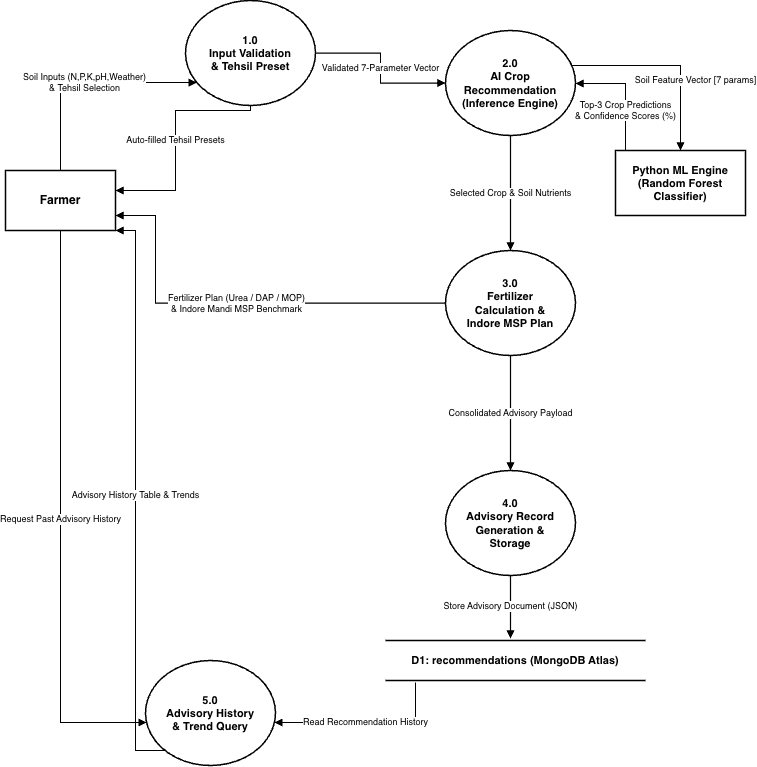

The diagram above was exported from draw.io. Its source (the exported page's mxGraphModel, read from the mxfile embedded in the PNG):
<mxGraphModel dx="1071" dy="839" grid="1" gridSize="10" guides="1" tooltips="1" connect="1" arrows="1" fold="1" page="1" pageScale="1" pageWidth="827" pageHeight="1169" math="0" shadow="0">
  <root>
    <mxCell id="0" />
    <mxCell id="1" parent="0" />
    <mxCell id="entity_farmer" parent="1" style="rounded=0;whiteSpace=wrap;html=1;fillColor=#ffffff;strokeColor=#000000;strokeWidth=1.5;fontFamily=Helvetica;fontSize=12;fontStyle=1;fontColor=#000000;" value="Farmer" vertex="1">
      <mxGeometry height="60" width="110" x="50" y="280" as="geometry" />
    </mxCell>
    <mxCell id="entity_ml" parent="1" style="rounded=0;whiteSpace=wrap;html=1;fillColor=#ffffff;strokeColor=#000000;strokeWidth=1.5;fontFamily=Helvetica;fontSize=11;fontStyle=1;fontColor=#000000;align=center;" value="Python ML Engine&#10;(Random Forest&#10;Classifier)" vertex="1">
      <mxGeometry height="65" width="130" x="660" y="260" as="geometry" />
    </mxCell>
    <mxCell id="proc_1" parent="1" style="ellipse;whiteSpace=wrap;html=1;fillColor=#ffffff;strokeColor=#000000;strokeWidth=1.5;fontFamily=Helvetica;fontSize=11;fontStyle=1;fontColor=#000000;align=center;verticalAlign=middle;" value="1.0&#10;Input Validation&#10;&amp; Tehsil Preset" vertex="1">
      <mxGeometry height="105" width="130" x="230" y="110" as="geometry" />
    </mxCell>
    <mxCell id="proc_2" parent="1" style="ellipse;whiteSpace=wrap;html=1;fillColor=#ffffff;strokeColor=#000000;strokeWidth=1.5;fontFamily=Helvetica;fontSize=11;fontStyle=1;fontColor=#000000;align=center;verticalAlign=middle;" value="2.0&#10;AI Crop&#10;Recommendation&#10;(Inference Engine)" vertex="1">
      <mxGeometry height="105" width="130" x="490" y="140" as="geometry" />
    </mxCell>
    <mxCell id="proc_3" parent="1" style="ellipse;whiteSpace=wrap;html=1;fillColor=#ffffff;strokeColor=#000000;strokeWidth=1.5;fontFamily=Helvetica;fontSize=11;fontStyle=1;fontColor=#000000;align=center;verticalAlign=middle;" value="3.0&#10;Fertilizer&#10;Calculation &amp;&#10;Indore MSP Plan" vertex="1">
      <mxGeometry height="105" width="130" x="490" y="360" as="geometry" />
    </mxCell>
    <mxCell id="proc_4" parent="1" style="ellipse;whiteSpace=wrap;html=1;fillColor=#ffffff;strokeColor=#000000;strokeWidth=1.5;fontFamily=Helvetica;fontSize=11;fontStyle=1;fontColor=#000000;align=center;verticalAlign=middle;" value="4.0&#10;Advisory Record&#10;Generation &amp;&#10;Storage" vertex="1">
      <mxGeometry height="105" width="130" x="490" y="580" as="geometry" />
    </mxCell>
    <mxCell id="proc_5" parent="1" style="ellipse;whiteSpace=wrap;html=1;fillColor=#ffffff;strokeColor=#000000;strokeWidth=1.5;fontFamily=Helvetica;fontSize=11;fontStyle=1;fontColor=#000000;align=center;verticalAlign=middle;" value="5.0&#10;Advisory History&#10;&amp; Trend Query" vertex="1">
      <mxGeometry height="105" width="130" x="190" y="770" as="geometry" />
    </mxCell>
    <mxCell id="ds_line_top" edge="1" parent="1" style="endArrow=none;html=1;strokeColor=#000000;strokeWidth=1.5;" value="">
      <mxGeometry height="50" relative="1" width="50" as="geometry">
        <mxPoint x="430" y="750" as="sourcePoint" />
        <mxPoint x="690" y="750" as="targetPoint" />
      </mxGeometry>
    </mxCell>
    <mxCell id="ds_line_bot" edge="1" parent="1" style="endArrow=none;html=1;strokeColor=#000000;strokeWidth=1.5;" value="">
      <mxGeometry height="50" relative="1" width="50" as="geometry">
        <mxPoint x="430" y="790" as="sourcePoint" />
        <mxPoint x="690" y="790" as="targetPoint" />
      </mxGeometry>
    </mxCell>
    <mxCell id="ds_text" parent="1" style="text;html=1;strokeColor=none;fillColor=none;align=center;verticalAlign=middle;whiteSpace=wrap;fontSize=11;fontStyle=1;fontFamily=Helvetica;fontColor=#000000;" value="D1: recommendations (MongoDB Atlas)" vertex="1">
      <mxGeometry height="30" width="260" x="430" y="755" as="geometry" />
    </mxCell>
    <mxCell id="flow_1" edge="1" parent="1" source="entity_farmer" style="edgeStyle=orthogonalEdgeStyle;rounded=0;orthogonalLoop=1;jettySize=auto;html=1;strokeColor=#000000;strokeWidth=1.2;fontFamily=Helvetica;fontSize=9;fontColor=#000000;labelBackgroundColor=#ffffff;align=center;endArrow=block;endFill=1;endSize=5;" target="proc_1" value="Soil Inputs (N,P,K,pH,Weather)&#10;&amp; Tehsil Selection">
      <mxGeometry relative="1" as="geometry">
        <Array as="points">
          <mxPoint x="105" y="192" />
        </Array>
      </mxGeometry>
    </mxCell>
    <mxCell id="flow_2" edge="1" parent="1" source="proc_1" style="edgeStyle=orthogonalEdgeStyle;rounded=0;orthogonalLoop=1;jettySize=auto;html=1;strokeColor=#000000;strokeWidth=1.2;fontFamily=Helvetica;fontSize=9;fontColor=#000000;labelBackgroundColor=#ffffff;align=center;endArrow=block;endFill=1;endSize=5;" target="entity_farmer" value="Auto-filled Tehsil Presets">
      <mxGeometry relative="1" as="geometry">
        <Array as="points">
          <mxPoint x="220" y="220" />
          <mxPoint x="220" y="300" />
        </Array>
      </mxGeometry>
    </mxCell>
    <mxCell id="flow_3" edge="1" parent="1" source="proc_1" style="edgeStyle=orthogonalEdgeStyle;rounded=0;orthogonalLoop=1;jettySize=auto;html=1;strokeColor=#000000;strokeWidth=1.2;fontFamily=Helvetica;fontSize=9;fontColor=#000000;labelBackgroundColor=#ffffff;align=center;endArrow=block;endFill=1;endSize=5;" target="proc_2" value="Validated 7-Parameter Vector">
      <mxGeometry relative="1" as="geometry" />
    </mxCell>
    <mxCell id="flow_4" edge="1" parent="1" source="proc_2" style="edgeStyle=orthogonalEdgeStyle;rounded=0;orthogonalLoop=1;jettySize=auto;html=1;strokeColor=#000000;strokeWidth=1.2;fontFamily=Helvetica;fontSize=9;fontColor=#000000;labelBackgroundColor=#ffffff;align=center;endArrow=block;endFill=1;endSize=5;" target="entity_ml" value="Soil Feature Vector [7 params]">
      <mxGeometry relative="1" x="0.2773" y="15" as="geometry">
        <mxPoint as="offset" />
        <Array as="points">
          <mxPoint x="660" y="175" />
          <mxPoint x="660" y="175" />
        </Array>
      </mxGeometry>
    </mxCell>
    <mxCell id="flow_5" edge="1" parent="1" source="entity_ml" style="edgeStyle=orthogonalEdgeStyle;rounded=0;orthogonalLoop=1;jettySize=auto;html=1;strokeColor=#000000;strokeWidth=1.2;fontFamily=Helvetica;fontSize=9;fontColor=#000000;labelBackgroundColor=#ffffff;align=center;endArrow=block;endFill=1;endSize=5;" target="proc_2" value="Top-3 Crop Predictions&#10;&amp; Confidence Scores (%)">
      <mxGeometry relative="1" x="-0.3163" as="geometry">
        <mxPoint as="offset" />
        <Array as="points">
          <mxPoint x="670" y="193" />
        </Array>
      </mxGeometry>
    </mxCell>
    <mxCell id="flow_6" edge="1" parent="1" source="proc_2" style="edgeStyle=orthogonalEdgeStyle;rounded=0;orthogonalLoop=1;jettySize=auto;html=1;strokeColor=#000000;strokeWidth=1.2;fontFamily=Helvetica;fontSize=9;fontColor=#000000;labelBackgroundColor=#ffffff;align=center;endArrow=block;endFill=1;endSize=5;" target="proc_3" value="Selected Crop &amp; Soil Nutrients">
      <mxGeometry relative="1" as="geometry" />
    </mxCell>
    <mxCell id="flow_7" edge="1" parent="1" source="proc_3" style="edgeStyle=orthogonalEdgeStyle;rounded=0;orthogonalLoop=1;jettySize=auto;html=1;strokeColor=#000000;strokeWidth=1.2;fontFamily=Helvetica;fontSize=9;fontColor=#000000;labelBackgroundColor=#ffffff;align=center;endArrow=block;endFill=1;endSize=5;" target="entity_farmer" value="Fertilizer Plan (Urea / DAP / MOP)&#10;&amp; Indore Mandi MSP Benchmark">
      <mxGeometry relative="1" as="geometry">
        <Array as="points">
          <mxPoint x="200" y="412" />
          <mxPoint x="200" y="325" />
        </Array>
      </mxGeometry>
    </mxCell>
    <mxCell id="flow_8" edge="1" parent="1" source="proc_3" style="edgeStyle=orthogonalEdgeStyle;rounded=0;orthogonalLoop=1;jettySize=auto;html=1;strokeColor=#000000;strokeWidth=1.2;fontFamily=Helvetica;fontSize=9;fontColor=#000000;labelBackgroundColor=#ffffff;align=center;endArrow=block;endFill=1;endSize=5;" target="proc_4" value="Consolidated Advisory Payload">
      <mxGeometry relative="1" as="geometry" />
    </mxCell>
    <mxCell id="flow_9" edge="1" parent="1" source="proc_4" style="edgeStyle=orthogonalEdgeStyle;rounded=0;orthogonalLoop=1;jettySize=auto;html=1;strokeColor=#000000;strokeWidth=1.2;fontFamily=Helvetica;fontSize=9;fontColor=#000000;labelBackgroundColor=#ffffff;align=center;endArrow=block;endFill=1;endSize=5;" value="Store Advisory Document (JSON)">
      <mxGeometry relative="1" as="geometry">
        <mxPoint x="555" y="748" as="targetPoint" />
      </mxGeometry>
    </mxCell>
    <mxCell id="flow_10" edge="1" parent="1" source="entity_farmer" style="edgeStyle=orthogonalEdgeStyle;rounded=0;orthogonalLoop=1;jettySize=auto;html=1;strokeColor=#000000;strokeWidth=1.2;fontFamily=Helvetica;fontSize=9;fontColor=#000000;labelBackgroundColor=#ffffff;align=center;endArrow=block;endFill=1;endSize=5;" target="proc_5" value="Request Past Advisory History">
      <mxGeometry relative="1" as="geometry">
        <Array as="points">
          <mxPoint x="105" y="832" />
        </Array>
      </mxGeometry>
    </mxCell>
    <mxCell id="flow_11" edge="1" parent="1" style="edgeStyle=orthogonalEdgeStyle;rounded=0;orthogonalLoop=1;jettySize=auto;html=1;strokeColor=#000000;strokeWidth=1.2;fontFamily=Helvetica;fontSize=9;fontColor=#000000;labelBackgroundColor=#ffffff;align=center;endArrow=block;endFill=1;endSize=5;" target="proc_5" value="Read Recommendation History">
      <mxGeometry relative="1" as="geometry">
        <Array as="points">
          <mxPoint x="460" y="832" />
        </Array>
        <mxPoint x="460" y="792" as="sourcePoint" />
      </mxGeometry>
    </mxCell>
    <mxCell id="flow_12" edge="1" parent="1" source="proc_5" style="edgeStyle=orthogonalEdgeStyle;rounded=0;orthogonalLoop=1;jettySize=auto;html=1;strokeColor=#000000;strokeWidth=1.2;fontFamily=Helvetica;fontSize=9;fontColor=#000000;labelBackgroundColor=#ffffff;align=center;endArrow=block;endFill=1;endSize=5;" target="entity_farmer" value="Advisory History Table &amp; Trends">
      <mxGeometry relative="1" as="geometry">
        <Array as="points">
          <mxPoint x="180" y="860" />
          <mxPoint x="180" y="340" />
          <mxPoint x="160" y="340" />
        </Array>
      </mxGeometry>
    </mxCell>
  </root>
</mxGraphModel>